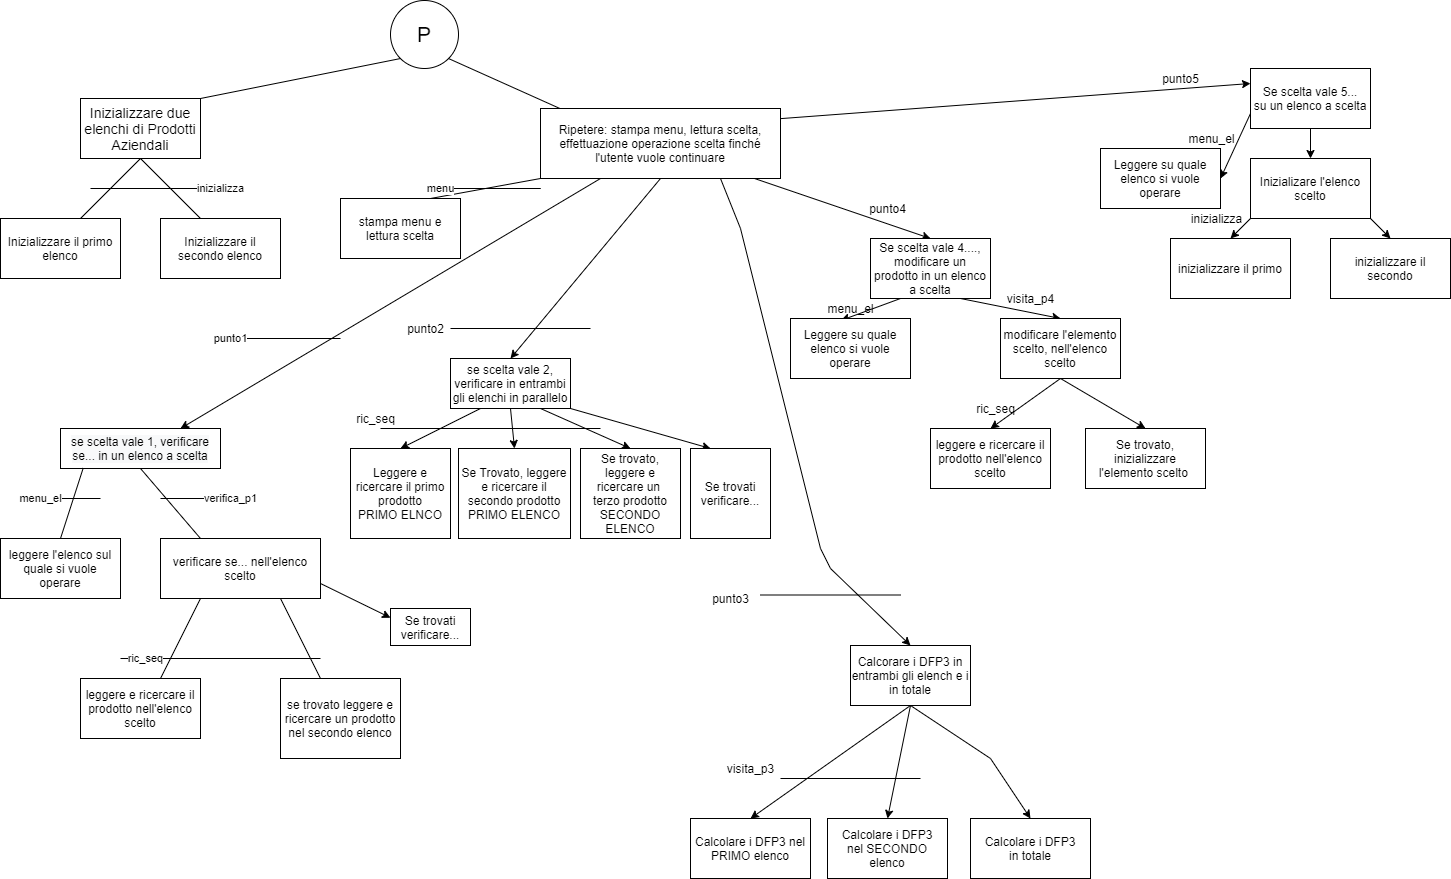

The diagram above was exported from draw.io. Its source (the exported page's mxGraphModel, read from the mxfile embedded in the PNG):
<mxGraphModel dx="662" dy="2695" grid="1" gridSize="10" guides="1" tooltips="1" connect="1" arrows="1" fold="1" page="1" pageScale="1" pageWidth="827" pageHeight="1169" math="0" shadow="0">
  <root>
    <mxCell id="0" />
    <mxCell id="1" parent="0" />
    <mxCell id="2" value="&lt;div style=&quot;text-align: justify&quot;&gt;&lt;span style=&quot;font-size: 21px&quot;&gt;P&lt;/span&gt;&lt;/div&gt;" style="ellipse;whiteSpace=wrap;html=1;aspect=fixed;" parent="1" vertex="1">
      <mxGeometry x="390" y="-2338" width="68" height="68" as="geometry" />
    </mxCell>
    <mxCell id="3" value="" style="endArrow=none;html=1;exitX=0;exitY=1;exitDx=0;exitDy=0;entryX=1;entryY=0;entryDx=0;entryDy=0;" parent="1" source="2" target="4" edge="1">
      <mxGeometry width="50" height="50" relative="1" as="geometry">
        <mxPoint x="420" y="-2119" as="sourcePoint" />
        <mxPoint x="260" y="-2240" as="targetPoint" />
      </mxGeometry>
    </mxCell>
    <mxCell id="4" value="&lt;font style=&quot;font-size: 14px&quot;&gt;Inizializzare due elenchi di Prodotti Aziendali&lt;/font&gt;" style="rounded=0;whiteSpace=wrap;html=1;" parent="1" vertex="1">
      <mxGeometry x="80" y="-2240" width="120" height="60" as="geometry" />
    </mxCell>
    <mxCell id="5" value="" style="endArrow=none;html=1;" parent="1" edge="1">
      <mxGeometry width="50" height="50" relative="1" as="geometry">
        <mxPoint x="200" y="-2120" as="sourcePoint" />
        <mxPoint x="140" y="-2180" as="targetPoint" />
      </mxGeometry>
    </mxCell>
    <mxCell id="6" value="" style="endArrow=none;html=1;" parent="1" edge="1">
      <mxGeometry width="50" height="50" relative="1" as="geometry">
        <mxPoint x="80" y="-2120" as="sourcePoint" />
        <mxPoint x="140" y="-2180" as="targetPoint" />
      </mxGeometry>
    </mxCell>
    <mxCell id="7" value="Inizializzare il secondo elenco" style="rounded=0;whiteSpace=wrap;html=1;" parent="1" vertex="1">
      <mxGeometry x="160" y="-2120" width="120" height="60" as="geometry" />
    </mxCell>
    <mxCell id="8" value="Inizializzare il primo elenco" style="rounded=0;whiteSpace=wrap;html=1;" parent="1" vertex="1">
      <mxGeometry y="-2120" width="120" height="60" as="geometry" />
    </mxCell>
    <mxCell id="9" value="" style="endArrow=none;html=1;exitX=1;exitY=1;exitDx=0;exitDy=0;entryX=0.088;entryY=0.011;entryDx=0;entryDy=0;entryPerimeter=0;" parent="1" source="2" target="10" edge="1">
      <mxGeometry width="50" height="50" relative="1" as="geometry">
        <mxPoint x="390" y="-2040" as="sourcePoint" />
        <mxPoint x="440" y="-2090" as="targetPoint" />
      </mxGeometry>
    </mxCell>
    <mxCell id="28" style="rounded=0;orthogonalLoop=1;jettySize=auto;html=1;exitX=0.25;exitY=1;exitDx=0;exitDy=0;entryX=0.75;entryY=0;entryDx=0;entryDy=0;" parent="1" source="10" target="15" edge="1">
      <mxGeometry relative="1" as="geometry">
        <Array as="points" />
      </mxGeometry>
    </mxCell>
    <mxCell id="36" style="edgeStyle=none;rounded=0;orthogonalLoop=1;jettySize=auto;html=1;exitX=0.5;exitY=1;exitDx=0;exitDy=0;entryX=0.5;entryY=0;entryDx=0;entryDy=0;" parent="1" source="10" target="29" edge="1">
      <mxGeometry relative="1" as="geometry" />
    </mxCell>
    <mxCell id="37" style="edgeStyle=none;rounded=0;orthogonalLoop=1;jettySize=auto;html=1;exitX=0.75;exitY=1;exitDx=0;exitDy=0;entryX=0.5;entryY=0;entryDx=0;entryDy=0;" parent="1" source="10" target="38" edge="1">
      <mxGeometry relative="1" as="geometry">
        <mxPoint x="630" y="-1670" as="targetPoint" />
        <Array as="points">
          <mxPoint x="740" y="-2110" />
          <mxPoint x="820" y="-1790" />
          <mxPoint x="830" y="-1770" />
        </Array>
      </mxGeometry>
    </mxCell>
    <mxCell id="63" style="edgeStyle=none;rounded=0;orthogonalLoop=1;jettySize=auto;html=1;entryX=0.5;entryY=0;entryDx=0;entryDy=0;" parent="1" target="58" edge="1">
      <mxGeometry relative="1" as="geometry">
        <mxPoint x="754" y="-2160" as="sourcePoint" />
      </mxGeometry>
    </mxCell>
    <mxCell id="74" style="edgeStyle=none;rounded=0;orthogonalLoop=1;jettySize=auto;html=1;exitX=0.999;exitY=0.145;exitDx=0;exitDy=0;entryX=0;entryY=0.25;entryDx=0;entryDy=0;exitPerimeter=0;" parent="1" source="10" target="64" edge="1">
      <mxGeometry relative="1" as="geometry" />
    </mxCell>
    <mxCell id="10" value="Ripetere: stampa menu, lettura scelta, effettuazione operazione scelta finché l'utente vuole continuare" style="rounded=0;whiteSpace=wrap;html=1;" parent="1" vertex="1">
      <mxGeometry x="540" y="-2230" width="240" height="70" as="geometry" />
    </mxCell>
    <mxCell id="11" value="stampa menu e lettura scelta" style="rounded=0;whiteSpace=wrap;html=1;" parent="1" vertex="1">
      <mxGeometry x="340" y="-2140" width="120" height="60" as="geometry" />
    </mxCell>
    <mxCell id="12" value="" style="endArrow=none;html=1;entryX=0;entryY=1;entryDx=0;entryDy=0;exitX=0.75;exitY=0;exitDx=0;exitDy=0;" parent="1" source="11" target="10" edge="1">
      <mxGeometry width="50" height="50" relative="1" as="geometry">
        <mxPoint x="390" y="-2050" as="sourcePoint" />
        <mxPoint x="440" y="-2100" as="targetPoint" />
      </mxGeometry>
    </mxCell>
    <mxCell id="13" value="inizializza" style="endArrow=none;html=1;" parent="1" edge="1">
      <mxGeometry x="0.7333" width="50" height="50" relative="1" as="geometry">
        <mxPoint x="90" y="-2150" as="sourcePoint" />
        <mxPoint x="240" y="-2150" as="targetPoint" />
        <mxPoint as="offset" />
      </mxGeometry>
    </mxCell>
    <mxCell id="14" value="menu" style="endArrow=none;html=1;" parent="1" edge="1">
      <mxGeometry x="-0.8182" width="50" height="50" relative="1" as="geometry">
        <mxPoint x="430" y="-2150" as="sourcePoint" />
        <mxPoint x="540" y="-2150" as="targetPoint" />
        <mxPoint as="offset" />
      </mxGeometry>
    </mxCell>
    <mxCell id="15" value="&lt;span style=&quot;color: rgb(0 , 0 , 0) ; font-family: &amp;#34;helvetica&amp;#34; ; font-size: 12px ; font-style: normal ; font-weight: 400 ; letter-spacing: normal ; text-align: center ; text-indent: 0px ; text-transform: none ; word-spacing: 0px ; background-color: rgb(248 , 249 , 250) ; display: inline ; float: none&quot;&gt;se scelta vale 1, verificare se... in un elenco a scelta&lt;/span&gt;" style="rounded=0;whiteSpace=wrap;html=1;" parent="1" vertex="1">
      <mxGeometry x="60" y="-1910" width="160" height="40" as="geometry" />
    </mxCell>
    <mxCell id="16" value="punto1" style="endArrow=none;html=1;" parent="1" edge="1">
      <mxGeometry x="-0.8333" width="50" height="50" relative="1" as="geometry">
        <mxPoint x="220" y="-2000" as="sourcePoint" />
        <mxPoint x="340" y="-2000" as="targetPoint" />
        <mxPoint as="offset" />
      </mxGeometry>
    </mxCell>
    <mxCell id="17" value="leggere l'elenco sul quale si vuole operare" style="rounded=0;whiteSpace=wrap;html=1;" parent="1" vertex="1">
      <mxGeometry y="-1800" width="120" height="60" as="geometry" />
    </mxCell>
    <mxCell id="18" value="" style="endArrow=none;html=1;entryX=0.142;entryY=0.989;entryDx=0;entryDy=0;entryPerimeter=0;exitX=0.5;exitY=0;exitDx=0;exitDy=0;" parent="1" source="17" target="15" edge="1">
      <mxGeometry width="50" height="50" relative="1" as="geometry">
        <mxPoint x="390" y="-1900" as="sourcePoint" />
        <mxPoint x="440" y="-1950" as="targetPoint" />
      </mxGeometry>
    </mxCell>
    <mxCell id="19" value="menu_el" style="endArrow=none;html=1;" parent="1" edge="1">
      <mxGeometry x="-0.5" width="50" height="50" relative="1" as="geometry">
        <mxPoint x="20" y="-1840" as="sourcePoint" />
        <mxPoint x="100" y="-1840" as="targetPoint" />
        <Array as="points" />
        <mxPoint as="offset" />
      </mxGeometry>
    </mxCell>
    <mxCell id="57" style="rounded=0;orthogonalLoop=1;jettySize=auto;html=1;exitX=1;exitY=0.75;exitDx=0;exitDy=0;entryX=0;entryY=0.25;entryDx=0;entryDy=0;" parent="1" source="20" target="56" edge="1">
      <mxGeometry relative="1" as="geometry" />
    </mxCell>
    <mxCell id="20" value="verificare se... nell'elenco scelto" style="rounded=0;whiteSpace=wrap;html=1;" parent="1" vertex="1">
      <mxGeometry x="160" y="-1800" width="160" height="60" as="geometry" />
    </mxCell>
    <mxCell id="21" value="" style="endArrow=none;html=1;entryX=0.5;entryY=1;entryDx=0;entryDy=0;exitX=0.25;exitY=0;exitDx=0;exitDy=0;" parent="1" source="20" target="15" edge="1">
      <mxGeometry width="50" height="50" relative="1" as="geometry">
        <mxPoint x="390" y="-1910" as="sourcePoint" />
        <mxPoint x="440" y="-1960" as="targetPoint" />
      </mxGeometry>
    </mxCell>
    <mxCell id="22" value="verifica_p1" style="endArrow=none;html=1;" parent="1" edge="1">
      <mxGeometry x="0.75" width="50" height="50" relative="1" as="geometry">
        <mxPoint x="160" y="-1840" as="sourcePoint" />
        <mxPoint x="240" y="-1840" as="targetPoint" />
        <mxPoint as="offset" />
      </mxGeometry>
    </mxCell>
    <mxCell id="23" value="" style="endArrow=none;html=1;" parent="1" edge="1">
      <mxGeometry width="50" height="50" relative="1" as="geometry">
        <mxPoint x="160" y="-1660" as="sourcePoint" />
        <mxPoint x="200" y="-1740" as="targetPoint" />
      </mxGeometry>
    </mxCell>
    <mxCell id="24" value="leggere e ricercare il prodotto nell'elenco scelto" style="rounded=0;whiteSpace=wrap;html=1;" parent="1" vertex="1">
      <mxGeometry x="80" y="-1660" width="120" height="60" as="geometry" />
    </mxCell>
    <mxCell id="25" value="" style="endArrow=none;html=1;entryX=0.75;entryY=1;entryDx=0;entryDy=0;" parent="1" source="26" target="20" edge="1">
      <mxGeometry width="50" height="50" relative="1" as="geometry">
        <mxPoint x="320" y="-1670" as="sourcePoint" />
        <mxPoint x="440" y="-1680" as="targetPoint" />
      </mxGeometry>
    </mxCell>
    <mxCell id="26" value="se trovato leggere e ricercare un prodotto nel secondo elenco" style="rounded=0;whiteSpace=wrap;html=1;" parent="1" vertex="1">
      <mxGeometry x="280" y="-1660" width="120" height="80" as="geometry" />
    </mxCell>
    <mxCell id="27" value="ric_seq" style="endArrow=none;html=1;" parent="1" edge="1">
      <mxGeometry x="-0.75" width="50" height="50" relative="1" as="geometry">
        <mxPoint x="120" y="-1680" as="sourcePoint" />
        <mxPoint x="320" y="-1680" as="targetPoint" />
        <mxPoint as="offset" />
      </mxGeometry>
    </mxCell>
    <mxCell id="33" style="edgeStyle=none;rounded=0;orthogonalLoop=1;jettySize=auto;html=1;exitX=0.25;exitY=1;exitDx=0;exitDy=0;entryX=0.5;entryY=0;entryDx=0;entryDy=0;" parent="1" source="29" target="30" edge="1">
      <mxGeometry relative="1" as="geometry" />
    </mxCell>
    <mxCell id="34" style="edgeStyle=none;rounded=0;orthogonalLoop=1;jettySize=auto;html=1;exitX=0.5;exitY=1;exitDx=0;exitDy=0;entryX=0.5;entryY=0;entryDx=0;entryDy=0;" parent="1" source="29" target="31" edge="1">
      <mxGeometry relative="1" as="geometry" />
    </mxCell>
    <mxCell id="35" style="edgeStyle=none;rounded=0;orthogonalLoop=1;jettySize=auto;html=1;exitX=0.75;exitY=1;exitDx=0;exitDy=0;entryX=0.5;entryY=0;entryDx=0;entryDy=0;" parent="1" source="29" target="32" edge="1">
      <mxGeometry relative="1" as="geometry" />
    </mxCell>
    <mxCell id="55" style="edgeStyle=none;rounded=0;orthogonalLoop=1;jettySize=auto;html=1;exitX=1;exitY=1;exitDx=0;exitDy=0;entryX=0.25;entryY=0;entryDx=0;entryDy=0;" parent="1" source="29" target="54" edge="1">
      <mxGeometry relative="1" as="geometry" />
    </mxCell>
    <mxCell id="29" value="se scelta vale 2, verificare in entrambi gli elenchi in parallelo" style="whiteSpace=wrap;html=1;" parent="1" vertex="1">
      <mxGeometry x="450" y="-1980" width="120" height="50" as="geometry" />
    </mxCell>
    <mxCell id="30" value="Leggere e ricercare il primo prodotto&lt;br&gt;PRIMO ELNCO" style="whiteSpace=wrap;html=1;" parent="1" vertex="1">
      <mxGeometry x="350" y="-1890" width="100" height="90" as="geometry" />
    </mxCell>
    <mxCell id="32" value="Se trovato, leggere e ricercare un &lt;br&gt;terzo prodotto&lt;br&gt;SECONDO ELENCO" style="whiteSpace=wrap;html=1;" parent="1" vertex="1">
      <mxGeometry x="580" y="-1890" width="100" height="90" as="geometry" />
    </mxCell>
    <mxCell id="31" value="Se Trovato, leggere e ricercare il secondo prodotto&lt;br&gt;PRIMO ELENCO" style="whiteSpace=wrap;html=1;" parent="1" vertex="1">
      <mxGeometry x="458" y="-1890" width="112" height="90" as="geometry" />
    </mxCell>
    <mxCell id="42" style="edgeStyle=none;rounded=0;orthogonalLoop=1;jettySize=auto;html=1;exitX=0.5;exitY=1;exitDx=0;exitDy=0;entryX=0.5;entryY=0;entryDx=0;entryDy=0;" parent="1" source="38" target="39" edge="1">
      <mxGeometry relative="1" as="geometry" />
    </mxCell>
    <mxCell id="43" style="edgeStyle=none;rounded=0;orthogonalLoop=1;jettySize=auto;html=1;exitX=0.5;exitY=1;exitDx=0;exitDy=0;entryX=0.5;entryY=0;entryDx=0;entryDy=0;" parent="1" source="38" target="40" edge="1">
      <mxGeometry relative="1" as="geometry" />
    </mxCell>
    <mxCell id="44" style="edgeStyle=none;rounded=0;orthogonalLoop=1;jettySize=auto;html=1;exitX=0.5;exitY=1;exitDx=0;exitDy=0;entryX=0.5;entryY=0;entryDx=0;entryDy=0;" parent="1" source="38" target="41" edge="1">
      <mxGeometry relative="1" as="geometry">
        <Array as="points">
          <mxPoint x="990" y="-1580" />
        </Array>
      </mxGeometry>
    </mxCell>
    <mxCell id="38" value="Calcorare i DFP3 in entrambi gli elench e i in totale" style="whiteSpace=wrap;html=1;" parent="1" vertex="1">
      <mxGeometry x="850" y="-1693" width="120" height="60" as="geometry" />
    </mxCell>
    <mxCell id="39" value="Calcolare i DFP3 nel PRIMO elenco" style="whiteSpace=wrap;html=1;" parent="1" vertex="1">
      <mxGeometry x="690" y="-1520" width="120" height="60" as="geometry" />
    </mxCell>
    <mxCell id="40" value="Calcolare i DFP3&lt;br&gt;nel SECONDO elenco" style="whiteSpace=wrap;html=1;" parent="1" vertex="1">
      <mxGeometry x="827" y="-1520" width="120" height="60" as="geometry" />
    </mxCell>
    <mxCell id="41" value="Calcolare i DFP3&lt;br&gt;in totale" style="whiteSpace=wrap;html=1;" parent="1" vertex="1">
      <mxGeometry x="970" y="-1520" width="120" height="60" as="geometry" />
    </mxCell>
    <mxCell id="45" value="" style="endArrow=none;html=1;" parent="1" edge="1">
      <mxGeometry width="50" height="50" relative="1" as="geometry">
        <mxPoint x="780" y="-1560" as="sourcePoint" />
        <mxPoint x="920" y="-1560" as="targetPoint" />
        <Array as="points" />
      </mxGeometry>
    </mxCell>
    <mxCell id="46" value="visita_p3" style="text;html=1;align=center;verticalAlign=middle;resizable=0;points=[];autosize=1;" parent="1" vertex="1">
      <mxGeometry x="720" y="-1580" width="60" height="20" as="geometry" />
    </mxCell>
    <mxCell id="47" value="" style="endArrow=none;html=1;" parent="1" edge="1">
      <mxGeometry width="50" height="50" relative="1" as="geometry">
        <mxPoint x="759.9999999999998" y="-1743.5" as="sourcePoint" />
        <mxPoint x="899.9999999999998" y="-1743.5" as="targetPoint" />
        <Array as="points" />
      </mxGeometry>
    </mxCell>
    <mxCell id="48" value="punto3" style="text;html=1;align=center;verticalAlign=middle;resizable=0;points=[];autosize=1;" parent="1" vertex="1">
      <mxGeometry x="705" y="-1750" width="50" height="20" as="geometry" />
    </mxCell>
    <mxCell id="49" value="" style="endArrow=none;html=1;" parent="1" edge="1">
      <mxGeometry width="50" height="50" relative="1" as="geometry">
        <mxPoint x="449.9999999999998" y="-2010" as="sourcePoint" />
        <mxPoint x="589.9999999999998" y="-2010" as="targetPoint" />
        <Array as="points" />
      </mxGeometry>
    </mxCell>
    <mxCell id="50" value="punto2" style="text;html=1;align=center;verticalAlign=middle;resizable=0;points=[];autosize=1;" parent="1" vertex="1">
      <mxGeometry x="400" y="-2020" width="50" height="20" as="geometry" />
    </mxCell>
    <mxCell id="51" value="" style="endArrow=none;html=1;" parent="1" edge="1">
      <mxGeometry width="50" height="50" relative="1" as="geometry">
        <mxPoint x="379.9999999999998" y="-1910" as="sourcePoint" />
        <mxPoint x="600" y="-1910" as="targetPoint" />
        <Array as="points" />
      </mxGeometry>
    </mxCell>
    <mxCell id="52" value="ric_seq" style="text;html=1;align=center;verticalAlign=middle;resizable=0;points=[];autosize=1;" parent="1" vertex="1">
      <mxGeometry x="350" y="-1930" width="50" height="20" as="geometry" />
    </mxCell>
    <mxCell id="54" value="Se trovati verificare..." style="whiteSpace=wrap;html=1;" parent="1" vertex="1">
      <mxGeometry x="690" y="-1890" width="80" height="90" as="geometry" />
    </mxCell>
    <mxCell id="56" value="Se trovati verificare..." style="whiteSpace=wrap;html=1;" parent="1" vertex="1">
      <mxGeometry x="390" y="-1730" width="80" height="37" as="geometry" />
    </mxCell>
    <mxCell id="61" style="edgeStyle=none;rounded=0;orthogonalLoop=1;jettySize=auto;html=1;exitX=0.25;exitY=1;exitDx=0;exitDy=0;entryX=0.422;entryY=0.031;entryDx=0;entryDy=0;entryPerimeter=0;" parent="1" source="58" target="59" edge="1">
      <mxGeometry relative="1" as="geometry" />
    </mxCell>
    <mxCell id="62" style="edgeStyle=none;rounded=0;orthogonalLoop=1;jettySize=auto;html=1;exitX=0.75;exitY=1;exitDx=0;exitDy=0;entryX=0.5;entryY=0;entryDx=0;entryDy=0;" parent="1" source="58" target="60" edge="1">
      <mxGeometry relative="1" as="geometry" />
    </mxCell>
    <mxCell id="58" value="Se scelta vale 4...., modificare un prodotto in un elenco a scelta" style="whiteSpace=wrap;html=1;" parent="1" vertex="1">
      <mxGeometry x="870" y="-2100" width="120" height="60" as="geometry" />
    </mxCell>
    <mxCell id="59" value="" style="whiteSpace=wrap;html=1;" parent="1" vertex="1">
      <mxGeometry x="790" y="-2020" width="120" height="60" as="geometry" />
    </mxCell>
    <mxCell id="60" value="" style="whiteSpace=wrap;html=1;" parent="1" vertex="1">
      <mxGeometry x="1000" y="-2020" width="120" height="60" as="geometry" />
    </mxCell>
    <mxCell id="70" style="edgeStyle=none;rounded=0;orthogonalLoop=1;jettySize=auto;html=1;exitX=0;exitY=0.75;exitDx=0;exitDy=0;entryX=1;entryY=0.5;entryDx=0;entryDy=0;" parent="1" source="64" target="65" edge="1">
      <mxGeometry relative="1" as="geometry" />
    </mxCell>
    <mxCell id="71" style="edgeStyle=none;rounded=0;orthogonalLoop=1;jettySize=auto;html=1;exitX=0.5;exitY=1;exitDx=0;exitDy=0;entryX=0.5;entryY=0;entryDx=0;entryDy=0;" parent="1" source="64" target="66" edge="1">
      <mxGeometry relative="1" as="geometry" />
    </mxCell>
    <mxCell id="64" value="Se scelta vale 5...&lt;br&gt;su un elenco a scelta" style="whiteSpace=wrap;html=1;" parent="1" vertex="1">
      <mxGeometry x="1250" y="-2270" width="120" height="60" as="geometry" />
    </mxCell>
    <mxCell id="65" value="Leggere su quale elenco si vuole operare" style="whiteSpace=wrap;html=1;" parent="1" vertex="1">
      <mxGeometry x="1100" y="-2190" width="120" height="60" as="geometry" />
    </mxCell>
    <mxCell id="72" style="edgeStyle=none;rounded=0;orthogonalLoop=1;jettySize=auto;html=1;exitX=0;exitY=1;exitDx=0;exitDy=0;entryX=0.5;entryY=0;entryDx=0;entryDy=0;" parent="1" source="66" target="67" edge="1">
      <mxGeometry relative="1" as="geometry" />
    </mxCell>
    <mxCell id="73" style="edgeStyle=none;rounded=0;orthogonalLoop=1;jettySize=auto;html=1;exitX=1;exitY=1;exitDx=0;exitDy=0;entryX=0.5;entryY=0;entryDx=0;entryDy=0;" parent="1" source="66" target="68" edge="1">
      <mxGeometry relative="1" as="geometry" />
    </mxCell>
    <mxCell id="66" value="Inizializare l'elenco scelto" style="whiteSpace=wrap;html=1;" parent="1" vertex="1">
      <mxGeometry x="1250" y="-2180" width="120" height="60" as="geometry" />
    </mxCell>
    <mxCell id="67" value="inizializzare il primo" style="whiteSpace=wrap;html=1;" parent="1" vertex="1">
      <mxGeometry x="1170" y="-2100" width="120" height="60" as="geometry" />
    </mxCell>
    <mxCell id="68" value="inizializzare il secondo" style="whiteSpace=wrap;html=1;" parent="1" vertex="1">
      <mxGeometry x="1330" y="-2100" width="120" height="60" as="geometry" />
    </mxCell>
    <mxCell id="76" value="ric_seq" style="text;html=1;align=center;verticalAlign=middle;resizable=0;points=[];autosize=1;" parent="1" vertex="1">
      <mxGeometry x="970" y="-1940" width="50" height="20" as="geometry" />
    </mxCell>
    <mxCell id="78" value="punto4" style="text;html=1;align=center;verticalAlign=middle;resizable=0;points=[];autosize=1;" parent="1" vertex="1">
      <mxGeometry x="862" y="-2140" width="50" height="20" as="geometry" />
    </mxCell>
    <mxCell id="79" value="punto5" style="text;html=1;align=center;verticalAlign=middle;resizable=0;points=[];autosize=1;" parent="1" vertex="1">
      <mxGeometry x="1155" y="-2270" width="50" height="20" as="geometry" />
    </mxCell>
    <mxCell id="80" value="menu_el" style="text;html=1;align=center;verticalAlign=middle;resizable=0;points=[];autosize=1;" parent="1" vertex="1">
      <mxGeometry x="1181" y="-2210" width="60" height="20" as="geometry" />
    </mxCell>
    <mxCell id="81" value="inizializza" style="text;html=1;align=center;verticalAlign=middle;resizable=0;points=[];autosize=1;" parent="1" vertex="1">
      <mxGeometry x="1181" y="-2130" width="70" height="20" as="geometry" />
    </mxCell>
    <mxCell id="82" value="Leggere su quale elenco si vuole operare" style="whiteSpace=wrap;html=1;" parent="1" vertex="1">
      <mxGeometry x="790" y="-2020" width="120" height="60" as="geometry" />
    </mxCell>
    <mxCell id="87" style="rounded=0;orthogonalLoop=1;jettySize=auto;html=1;exitX=0.5;exitY=1;exitDx=0;exitDy=0;entryX=0.5;entryY=0;entryDx=0;entryDy=0;" parent="1" source="83" target="84" edge="1">
      <mxGeometry relative="1" as="geometry" />
    </mxCell>
    <mxCell id="88" style="edgeStyle=none;rounded=0;orthogonalLoop=1;jettySize=auto;html=1;exitX=0.5;exitY=1;exitDx=0;exitDy=0;entryX=0.5;entryY=0;entryDx=0;entryDy=0;" parent="1" source="83" target="86" edge="1">
      <mxGeometry relative="1" as="geometry" />
    </mxCell>
    <mxCell id="83" value="modificare l'elemento scelto, nell'elenco scelto" style="rounded=0;whiteSpace=wrap;html=1;" parent="1" vertex="1">
      <mxGeometry x="1000" y="-2020" width="120" height="60" as="geometry" />
    </mxCell>
    <mxCell id="84" value="leggere e ricercare il prodotto nell'elenco scelto" style="rounded=0;whiteSpace=wrap;html=1;" parent="1" vertex="1">
      <mxGeometry x="930" y="-1910" width="120" height="60" as="geometry" />
    </mxCell>
    <mxCell id="86" value="Se trovato, inizializzare l'elemento scelto&amp;nbsp;" style="whiteSpace=wrap;html=1;" parent="1" vertex="1">
      <mxGeometry x="1085" y="-1910" width="120" height="60" as="geometry" />
    </mxCell>
    <mxCell id="89" value="menu_el" style="text;html=1;align=center;verticalAlign=middle;resizable=0;points=[];autosize=1;" parent="1" vertex="1">
      <mxGeometry x="820" y="-2040" width="60" height="20" as="geometry" />
    </mxCell>
    <mxCell id="90" value="visita_p4" style="text;html=1;align=center;verticalAlign=middle;resizable=0;points=[];autosize=1;" parent="1" vertex="1">
      <mxGeometry x="1000" y="-2050" width="60" height="20" as="geometry" />
    </mxCell>
    <mxCell id="91" value="Ripetere: stampa menu, lettura scelta, effettuazione operazione scelta finché l'utente vuole continuare" style="rounded=0;whiteSpace=wrap;html=1;" vertex="1" parent="1">
      <mxGeometry x="540" y="-2230" width="240" height="70" as="geometry" />
    </mxCell>
    <mxCell id="92" value="stampa menu e lettura scelta" style="rounded=0;whiteSpace=wrap;html=1;" vertex="1" parent="1">
      <mxGeometry x="340" y="-2140" width="120" height="60" as="geometry" />
    </mxCell>
    <mxCell id="93" value="menu" style="endArrow=none;html=1;" edge="1" parent="1">
      <mxGeometry x="-0.8182" width="50" height="50" relative="1" as="geometry">
        <mxPoint x="430" y="-2150" as="sourcePoint" />
        <mxPoint x="540" y="-2150" as="targetPoint" />
        <mxPoint as="offset" />
      </mxGeometry>
    </mxCell>
  </root>
</mxGraphModel>